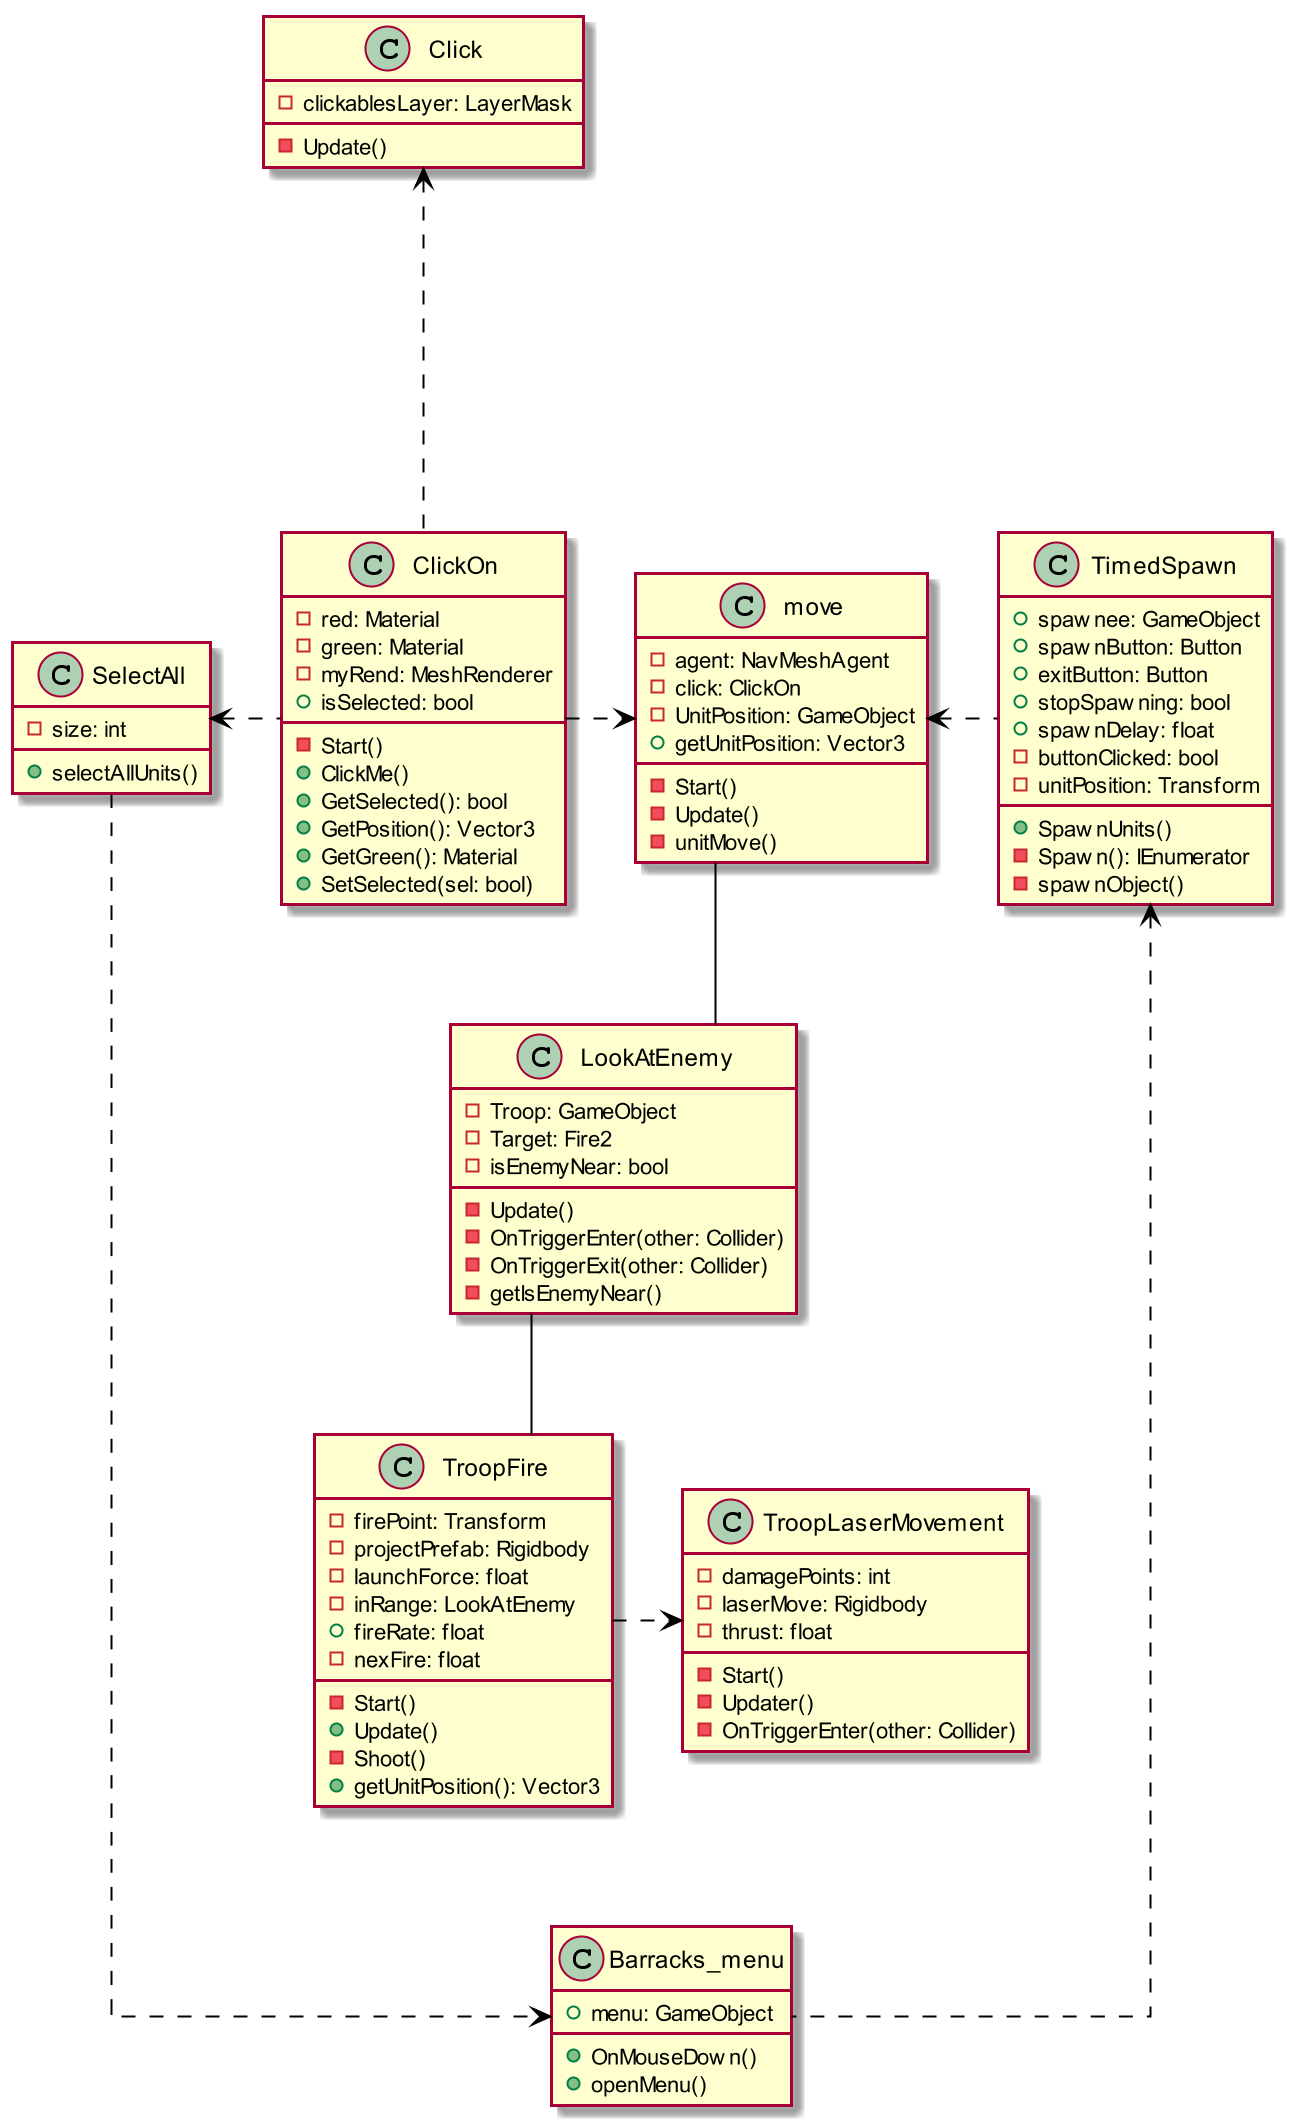

The diagram above was rendered by PlantUML. Its source (embedded in the PNG):
@startuml
skinparam linetype ortho
skinparam cardBorderColor #000000
skinparam sequence {
	ArrowColor #000000
	LifeLineBorderColor #000000
	LifeLineBackgroundColor #000000
	

}
scale 2

class SelectAll
{
    -size: int
    +selectAllUnits()
}
class Click
{
    -clickablesLayer: LayerMask
    -Update()
}
class ClickOn
{
    -red: Material
    -green: Material
    -myRend: MeshRenderer
    +isSelected: bool

    -Start()
    +ClickMe()
    +GetSelected(): bool
    +GetPosition(): Vector3
    +GetGreen(): Material
    +SetSelected(sel: bool)
}
class TroopLaserMovement
{
    -damagePoints: int
    -laserMove: Rigidbody
    -thrust: float

    -Start()
    -Updater()
    -OnTriggerEnter(other: Collider)
}
class TroopFire
{
    -firePoint: Transform
    -projectPrefab: Rigidbody
    -launchForce: float
    -inRange: LookAtEnemy
    +fireRate: float
    -nexFire: float

    -Start()
    +Update()
    -Shoot()
    +getUnitPosition(): Vector3
}
class LookAtEnemy
{
    -Troop: GameObject
    -Target: Fire2
    -isEnemyNear: bool

    -Update()
    -OnTriggerEnter(other: Collider)
    -OnTriggerExit(other: Collider)
    -getIsEnemyNear() 
}
class move
{
    -agent: NavMeshAgent
    -click: ClickOn
    -UnitPosition: GameObject
    +getUnitPosition: Vector3

    -Start()
    -Update()
    -unitMove()
}
class TimedSpawn
{
    +spawnee: GameObject
    +spawnButton: Button
    +exitButton: Button
    +stopSpawning: bool
    +spawnDelay: float
    -buttonClicked: bool
    -unitPosition: Transform

    +SpawnUnits()
    -Spawn(): IEnumerator
    -spawnObject()
}
class Barracks_menu
{
    +menu: GameObject
    +OnMouseDown()
    +openMenu()
}

ClickOn ..left..> SelectAll
ClickOn ..up..> Click
ClickOn ..right..> move
SelectAll ....> Barracks_menu
LookAtEnemy -up- move
TroopFire -up- LookAtEnemy
TroopFire ..right..> TroopLaserMovement
TimedSpawn ..left..> move
Barracks_menu ..up..> TimedSpawn

@enduml